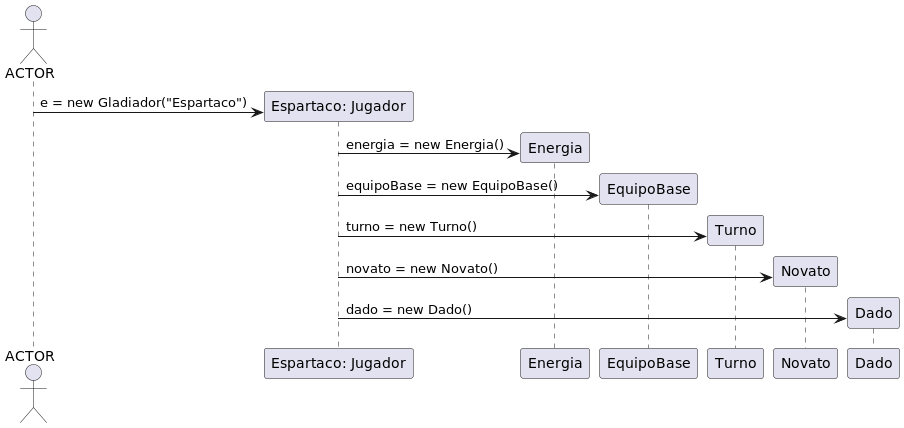

The diagram above was rendered by PlantUML. Its source (embedded in the PNG):
@startuml

actor ACTOR
participant "Espartaco: Jugador" as Jugador

create Jugador
ACTOR -> Jugador: e = new Gladiador("Espartaco")

create Energia
Jugador -> Energia: energia = new Energia()

create EquipoBase
Jugador -> EquipoBase: equipoBase = new EquipoBase()

create Turno
Jugador -> Turno: turno = new Turno()

create Novato
Jugador -> Novato: novato = new Novato()

create Dado
Jugador -> Dado: dado = new Dado()
@enduml